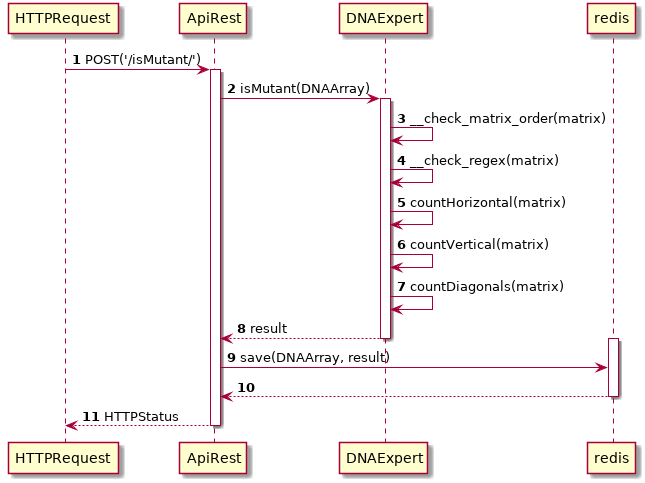

The diagram above was rendered by PlantUML. Its source (embedded in the PNG):
@startuml
autonumber

HTTPRequest -> ApiRest: POST('/isMutant/')
activate ApiRest
ApiRest -> DNAExpert: isMutant(DNAArray)
activate DNAExpert
DNAExpert -> DNAExpert: __check_matrix_order(matrix)
DNAExpert -> DNAExpert: __check_regex(matrix)
DNAExpert -> DNAExpert: countHorizontal(matrix)
DNAExpert -> DNAExpert: countVertical(matrix)
DNAExpert -> DNAExpert: countDiagonals(matrix)
DNAExpert --> ApiRest: result
deactivate DNAExpert
activate redis
ApiRest -> redis: save(DNAArray, result)
redis --> ApiRest
deactivate redis
ApiRest --> HTTPRequest: HTTPStatus
deactivate ApiRest
@enduml